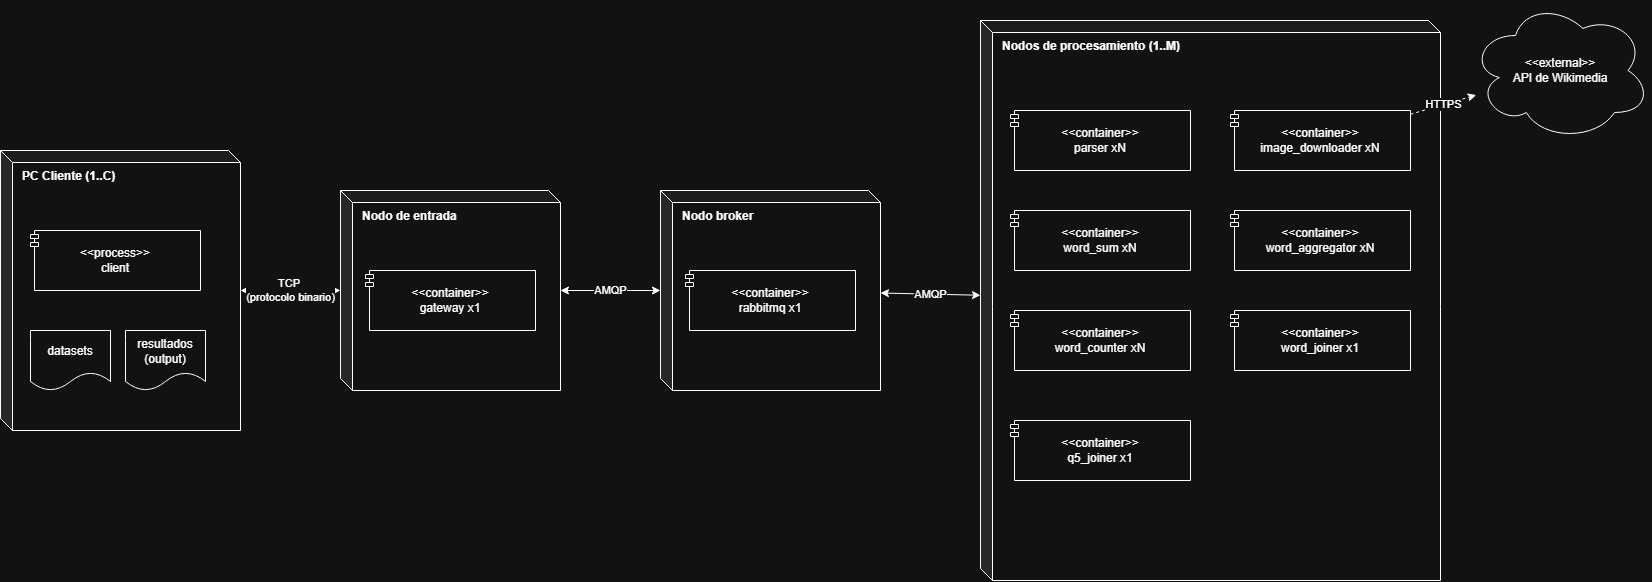

The diagram above was exported from draw.io. Its source (the exported page's mxGraphModel, read from the mxfile embedded in the PNG):
<mxGraphModel dx="2049" dy="1077" grid="1" gridSize="10" guides="1" tooltips="1" connect="1" arrows="1" fold="1" page="1" pageScale="1" pageWidth="827" pageHeight="1169" math="0" shadow="0">
  <root>
    <mxCell id="0" />
    <mxCell id="1" parent="0" />
    <mxCell id="HU_lqXoNe5ciihBzItDN-71" parent="1" style="shape=cube;whiteSpace=wrap;html=1;boundedLbl=1;backgroundOutline=1;darkOpacity=0.05;darkOpacity2=0.1;size=12;verticalAlign=top;align=left;spacingLeft=8;fontStyle=1;" value="PC Cliente (1..C)" vertex="1">
      <mxGeometry height="280" width="240" x="40" y="190" as="geometry" />
    </mxCell>
    <mxCell id="HU_lqXoNe5ciihBzItDN-72" parent="HU_lqXoNe5ciihBzItDN-71" style="html=1;dropTarget=0;whiteSpace=wrap;shape=module;jettyWidth=8;jettyHeight=4;" value="&amp;lt;&amp;lt;process&amp;gt;&amp;gt;&lt;br&gt;client" vertex="1">
      <mxGeometry height="60" width="170" x="30" y="80" as="geometry" />
    </mxCell>
    <mxCell id="HU_lqXoNe5ciihBzItDN-73" parent="HU_lqXoNe5ciihBzItDN-71" style="shape=document;whiteSpace=wrap;html=1;boundedLbl=1;" value="datasets" vertex="1">
      <mxGeometry height="60" width="80" x="30" y="180" as="geometry" />
    </mxCell>
    <mxCell id="HU_lqXoNe5ciihBzItDN-74" parent="HU_lqXoNe5ciihBzItDN-71" style="shape=document;whiteSpace=wrap;html=1;boundedLbl=1;" value="resultados&lt;br&gt;(output)" vertex="1">
      <mxGeometry height="60" width="80" x="125" y="180" as="geometry" />
    </mxCell>
    <mxCell id="HU_lqXoNe5ciihBzItDN-75" parent="1" style="shape=cube;whiteSpace=wrap;html=1;boundedLbl=1;backgroundOutline=1;darkOpacity=0.05;darkOpacity2=0.1;size=12;verticalAlign=top;align=left;spacingLeft=8;fontStyle=1;" value="Nodo de entrada" vertex="1">
      <mxGeometry height="200" width="220" x="380" y="230" as="geometry" />
    </mxCell>
    <mxCell id="HU_lqXoNe5ciihBzItDN-76" parent="HU_lqXoNe5ciihBzItDN-75" style="html=1;dropTarget=0;whiteSpace=wrap;shape=module;jettyWidth=8;jettyHeight=4;" value="&amp;lt;&amp;lt;container&amp;gt;&amp;gt;&lt;br&gt;gateway x1" vertex="1">
      <mxGeometry height="60" width="170" x="25" y="80" as="geometry" />
    </mxCell>
    <mxCell id="HU_lqXoNe5ciihBzItDN-77" parent="1" style="shape=cube;whiteSpace=wrap;html=1;boundedLbl=1;backgroundOutline=1;darkOpacity=0.05;darkOpacity2=0.1;size=12;verticalAlign=top;align=left;spacingLeft=8;fontStyle=1;" value="Nodo broker" vertex="1">
      <mxGeometry height="200" width="220" x="700" y="230" as="geometry" />
    </mxCell>
    <mxCell id="HU_lqXoNe5ciihBzItDN-78" parent="HU_lqXoNe5ciihBzItDN-77" style="html=1;dropTarget=0;whiteSpace=wrap;shape=module;jettyWidth=8;jettyHeight=4;" value="&amp;lt;&amp;lt;container&amp;gt;&amp;gt;&lt;br&gt;rabbitmq x1" vertex="1">
      <mxGeometry height="60" width="170" x="25" y="80" as="geometry" />
    </mxCell>
    <mxCell id="HU_lqXoNe5ciihBzItDN-79" parent="1" style="shape=cube;whiteSpace=wrap;html=1;boundedLbl=1;backgroundOutline=1;darkOpacity=0.05;darkOpacity2=0.1;size=12;verticalAlign=top;align=left;spacingLeft=8;fontStyle=1;" value="Nodos de procesamiento (1..M)" vertex="1">
      <mxGeometry height="560" width="460" x="1020" y="60" as="geometry" />
    </mxCell>
    <mxCell id="HU_lqXoNe5ciihBzItDN-80" parent="HU_lqXoNe5ciihBzItDN-79" style="html=1;dropTarget=0;whiteSpace=wrap;shape=module;jettyWidth=8;jettyHeight=4;" value="&amp;lt;&amp;lt;container&amp;gt;&amp;gt;&lt;br&gt;parser xN" vertex="1">
      <mxGeometry height="60" width="180" x="30" y="90" as="geometry" />
    </mxCell>
    <mxCell id="HU_lqXoNe5ciihBzItDN-81" parent="HU_lqXoNe5ciihBzItDN-79" style="html=1;dropTarget=0;whiteSpace=wrap;shape=module;jettyWidth=8;jettyHeight=4;" value="&amp;lt;&amp;lt;container&amp;gt;&amp;gt;&lt;br&gt;image_downloader xN" vertex="1">
      <mxGeometry height="60" width="180" x="250" y="90" as="geometry" />
    </mxCell>
    <mxCell id="HU_lqXoNe5ciihBzItDN-82" parent="HU_lqXoNe5ciihBzItDN-79" style="html=1;dropTarget=0;whiteSpace=wrap;shape=module;jettyWidth=8;jettyHeight=4;" value="&amp;lt;&amp;lt;container&amp;gt;&amp;gt;&lt;br&gt;word_sum xN" vertex="1">
      <mxGeometry height="60" width="180" x="30" y="190" as="geometry" />
    </mxCell>
    <mxCell id="HU_lqXoNe5ciihBzItDN-83" parent="HU_lqXoNe5ciihBzItDN-79" style="html=1;dropTarget=0;whiteSpace=wrap;shape=module;jettyWidth=8;jettyHeight=4;" value="&amp;lt;&amp;lt;container&amp;gt;&amp;gt;&lt;br&gt;word_aggregator xN" vertex="1">
      <mxGeometry height="60" width="180" x="250" y="190" as="geometry" />
    </mxCell>
    <mxCell id="HU_lqXoNe5ciihBzItDN-84" parent="HU_lqXoNe5ciihBzItDN-79" style="html=1;dropTarget=0;whiteSpace=wrap;shape=module;jettyWidth=8;jettyHeight=4;" value="&amp;lt;&amp;lt;container&amp;gt;&amp;gt;&lt;br&gt;word_counter xN" vertex="1">
      <mxGeometry height="60" width="180" x="30" y="290" as="geometry" />
    </mxCell>
    <mxCell id="HU_lqXoNe5ciihBzItDN-85" parent="HU_lqXoNe5ciihBzItDN-79" style="html=1;dropTarget=0;whiteSpace=wrap;shape=module;jettyWidth=8;jettyHeight=4;" value="&amp;lt;&amp;lt;container&amp;gt;&amp;gt;&lt;br&gt;word_joiner x1" vertex="1">
      <mxGeometry height="60" width="180" x="250" y="290" as="geometry" />
    </mxCell>
    <mxCell id="HU_lqXoNe5ciihBzItDN-86" parent="HU_lqXoNe5ciihBzItDN-79" style="html=1;dropTarget=0;whiteSpace=wrap;shape=module;jettyWidth=8;jettyHeight=4;" value="&amp;lt;&amp;lt;container&amp;gt;&amp;gt;&lt;br&gt;q5_joiner x1" vertex="1">
      <mxGeometry height="60" width="180" x="30" y="400" as="geometry" />
    </mxCell>
    <mxCell id="HU_lqXoNe5ciihBzItDN-87" parent="1" style="ellipse;shape=cloud;whiteSpace=wrap;html=1;" value="&amp;lt;&amp;lt;external&amp;gt;&amp;gt;&lt;br&gt;API de Wikimedia" vertex="1">
      <mxGeometry height="140" width="180" x="1510" y="40" as="geometry" />
    </mxCell>
    <mxCell id="HU_lqXoNe5ciihBzItDN-88" edge="1" parent="1" source="HU_lqXoNe5ciihBzItDN-71" style="endArrow=classic;startArrow=classic;html=1;exitX=1;exitY=0.5;entryX=0;entryY=0.5;" target="HU_lqXoNe5ciihBzItDN-75" value="TCP&amp;nbsp;&lt;br&gt;(protocolo binario)">
      <mxGeometry relative="1" as="geometry" />
    </mxCell>
    <mxCell id="HU_lqXoNe5ciihBzItDN-89" edge="1" parent="1" source="HU_lqXoNe5ciihBzItDN-75" style="endArrow=classic;startArrow=classic;html=1;" target="HU_lqXoNe5ciihBzItDN-77" value="AMQP">
      <mxGeometry relative="1" as="geometry" />
    </mxCell>
    <mxCell id="HU_lqXoNe5ciihBzItDN-90" edge="1" parent="1" source="HU_lqXoNe5ciihBzItDN-77" style="endArrow=classic;startArrow=classic;html=1;" target="HU_lqXoNe5ciihBzItDN-79" value="AMQP">
      <mxGeometry relative="1" as="geometry" />
    </mxCell>
    <mxCell id="HU_lqXoNe5ciihBzItDN-91" edge="1" parent="1" source="HU_lqXoNe5ciihBzItDN-81" style="endArrow=classic;html=1;dashed=1;" target="HU_lqXoNe5ciihBzItDN-87" value="HTTPS">
      <mxGeometry relative="1" as="geometry" />
    </mxCell>
  </root>
</mxGraphModel>